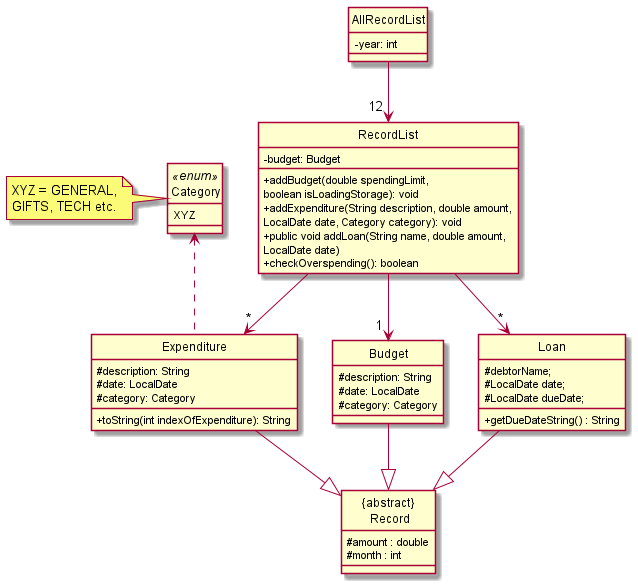

The diagram above was rendered by PlantUML. Its source (embedded in the PNG):
@startuml
'https://plantuml.com/class-diagram'
hide circle
skinparam classAttributeIconSize 0

class AllRecordList
class RecordList
enum Category <<enum>>

abstract class "{abstract}\n Record" as Record

AllRecordList -down->"12 " RecordList

RecordList -down->"1 " Budget
RecordList -down->"*" Loan
RecordList -down->"*" Expenditure

Budget -down-|> Record
Expenditure -down-|> Record
Loan -down-|> Record

Expenditure -up.> Category

RecordList -[hidden]left-> Category

class AllRecordList {
 - year: int
}

class RecordList {
 - budget: Budget

 + addBudget(double spendingLimit,
 boolean isLoadingStorage): void
 + addExpenditure(String description, double amount,
 LocalDate date, Category category): void
 + public void addLoan(String name, double amount,
  LocalDate date)
 + checkOverspending(): boolean
}

class Expenditure {
 # description: String
 # date: LocalDate
 # category: Category
 + toString(int indexOfExpenditure): String
}

class Budget {
 # description: String
 # date: LocalDate
 # category: Category
}

class Loan {
 # debtorName;
 # LocalDate date;
 # LocalDate dueDate;
 + getDueDateString() : String
}

class Record {
 # amount : double
 # month : int
}


enum Category {
XYZ
}
note left
XYZ = GENERAL,
GIFTS, TECH etc.
end note

@enduml